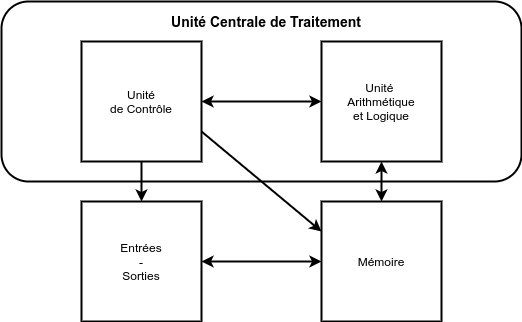

The diagram above was exported from draw.io. Its source (the exported page's mxGraphModel, read from the mxfile embedded in the PNG):
<mxGraphModel dx="824" dy="425" grid="1" gridSize="10" guides="1" tooltips="1" connect="1" arrows="1" fold="1" page="1" pageScale="1" pageWidth="827" pageHeight="1169" math="0" shadow="0">
  <root>
    <mxCell id="0" />
    <mxCell id="1" parent="0" />
    <mxCell id="ZY9NBK_33MgZn1EYWiSh-1" value="" style="rounded=1;whiteSpace=wrap;html=1;strokeWidth=2;" parent="1" vertex="1">
      <mxGeometry x="80" y="60" width="520" height="180" as="geometry" />
    </mxCell>
    <mxCell id="ZY9NBK_33MgZn1EYWiSh-2" value="Unité&lt;br&gt;de Contrôle" style="rounded=0;whiteSpace=wrap;html=1;strokeWidth=2;" parent="1" vertex="1">
      <mxGeometry x="160" y="100" width="120" height="120" as="geometry" />
    </mxCell>
    <mxCell id="ZY9NBK_33MgZn1EYWiSh-3" value="&lt;font style=&quot;font-size: 14px&quot;&gt;&lt;b&gt;Unité Centrale de Traitement&lt;/b&gt;&lt;/font&gt;" style="text;html=1;strokeColor=none;fillColor=none;align=center;verticalAlign=middle;whiteSpace=wrap;rounded=0;" parent="1" vertex="1">
      <mxGeometry x="245" y="70" width="200" height="20" as="geometry" />
    </mxCell>
    <mxCell id="ZY9NBK_33MgZn1EYWiSh-4" value="Unité&amp;nbsp;&lt;br&gt;Arithmétique&lt;br&gt;et Logique" style="rounded=0;whiteSpace=wrap;html=1;strokeWidth=2;" parent="1" vertex="1">
      <mxGeometry x="400" y="100" width="120" height="120" as="geometry" />
    </mxCell>
    <mxCell id="ZY9NBK_33MgZn1EYWiSh-5" value="Entrées&lt;br&gt;-&lt;br&gt;Sorties" style="rounded=0;whiteSpace=wrap;html=1;strokeWidth=2;" parent="1" vertex="1">
      <mxGeometry x="160" y="260" width="120" height="120" as="geometry" />
    </mxCell>
    <mxCell id="ZY9NBK_33MgZn1EYWiSh-6" value="Mémoire" style="rounded=0;whiteSpace=wrap;html=1;strokeWidth=2;" parent="1" vertex="1">
      <mxGeometry x="400" y="260" width="120" height="120" as="geometry" />
    </mxCell>
    <mxCell id="ZY9NBK_33MgZn1EYWiSh-8" value="" style="endArrow=classic;html=1;exitX=0.5;exitY=1;exitDx=0;exitDy=0;entryX=0.5;entryY=0;entryDx=0;entryDy=0;strokeWidth=2;" parent="1" source="ZY9NBK_33MgZn1EYWiSh-2" target="ZY9NBK_33MgZn1EYWiSh-5" edge="1">
      <mxGeometry width="50" height="50" relative="1" as="geometry">
        <mxPoint x="390" y="240" as="sourcePoint" />
        <mxPoint x="220" y="250" as="targetPoint" />
      </mxGeometry>
    </mxCell>
    <mxCell id="ZY9NBK_33MgZn1EYWiSh-10" value="" style="endArrow=classic;html=1;exitX=1;exitY=0.75;exitDx=0;exitDy=0;entryX=0;entryY=0.25;entryDx=0;entryDy=0;strokeWidth=2;" parent="1" source="ZY9NBK_33MgZn1EYWiSh-2" target="ZY9NBK_33MgZn1EYWiSh-6" edge="1">
      <mxGeometry width="50" height="50" relative="1" as="geometry">
        <mxPoint x="390" y="240" as="sourcePoint" />
        <mxPoint x="440" y="190" as="targetPoint" />
      </mxGeometry>
    </mxCell>
    <mxCell id="ZY9NBK_33MgZn1EYWiSh-11" value="" style="endArrow=classic;startArrow=classic;html=1;exitX=1;exitY=0.5;exitDx=0;exitDy=0;entryX=0;entryY=0.5;entryDx=0;entryDy=0;strokeWidth=2;" parent="1" source="ZY9NBK_33MgZn1EYWiSh-2" target="ZY9NBK_33MgZn1EYWiSh-4" edge="1">
      <mxGeometry width="50" height="50" relative="1" as="geometry">
        <mxPoint x="390" y="240" as="sourcePoint" />
        <mxPoint x="440" y="190" as="targetPoint" />
      </mxGeometry>
    </mxCell>
    <mxCell id="ZY9NBK_33MgZn1EYWiSh-12" value="" style="endArrow=classic;startArrow=classic;html=1;entryX=0.5;entryY=0;entryDx=0;entryDy=0;exitX=0.5;exitY=1;exitDx=0;exitDy=0;strokeWidth=2;" parent="1" source="ZY9NBK_33MgZn1EYWiSh-4" target="ZY9NBK_33MgZn1EYWiSh-6" edge="1">
      <mxGeometry width="50" height="50" relative="1" as="geometry">
        <mxPoint x="390" y="240" as="sourcePoint" />
        <mxPoint x="440" y="190" as="targetPoint" />
      </mxGeometry>
    </mxCell>
    <mxCell id="ZY9NBK_33MgZn1EYWiSh-13" value="" style="endArrow=classic;startArrow=classic;html=1;exitX=1;exitY=0.5;exitDx=0;exitDy=0;entryX=0;entryY=0.5;entryDx=0;entryDy=0;strokeWidth=2;" parent="1" source="ZY9NBK_33MgZn1EYWiSh-5" target="ZY9NBK_33MgZn1EYWiSh-6" edge="1">
      <mxGeometry width="50" height="50" relative="1" as="geometry">
        <mxPoint x="390" y="240" as="sourcePoint" />
        <mxPoint x="440" y="190" as="targetPoint" />
      </mxGeometry>
    </mxCell>
  </root>
</mxGraphModel>